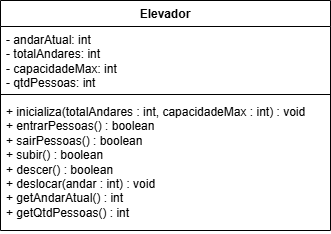

The diagram above was exported from draw.io. Its source (the exported page's mxGraphModel, read from the mxfile embedded in the PNG):
<mxGraphModel dx="1300" dy="312" grid="1" gridSize="10" guides="1" tooltips="1" connect="1" arrows="1" fold="1" page="1" pageScale="1" pageWidth="850" pageHeight="1100" background="#FFFFFF" math="0" shadow="0">
  <root>
    <mxCell id="0" />
    <mxCell id="1" parent="0" />
    <mxCell id="6" value="Elevador" style="swimlane;fontStyle=1;align=center;verticalAlign=top;childLayout=stackLayout;horizontal=1;startSize=26;horizontalStack=0;resizeParent=1;resizeParentMax=0;resizeLast=0;collapsible=1;marginBottom=0;whiteSpace=wrap;html=1;" parent="1" vertex="1">
      <mxGeometry x="-80" y="160" width="330" height="230" as="geometry" />
    </mxCell>
    <mxCell id="7" value="- andarAtual: int&lt;div&gt;&lt;span style=&quot;color: rgb(0, 0, 0); background-color: transparent;&quot;&gt;- totalAndares: int&lt;/span&gt;&lt;/div&gt;&lt;div&gt;&lt;span style=&quot;color: rgb(0, 0, 0);&quot;&gt;- capacidadeMax: int&lt;/span&gt;&lt;span style=&quot;color: rgb(0, 0, 0);&quot;&gt;&lt;/span&gt;&lt;/div&gt;&lt;div&gt;&lt;span style=&quot;color: rgb(0, 0, 0);&quot;&gt;- qtdPessoas: int&lt;/span&gt;&lt;br&gt;&lt;/div&gt;" style="text;strokeColor=none;fillColor=none;align=left;verticalAlign=top;spacingLeft=4;spacingRight=4;overflow=hidden;rotatable=0;points=[[0,0.5],[1,0.5]];portConstraint=eastwest;whiteSpace=wrap;html=1;" parent="6" vertex="1">
      <mxGeometry y="26" width="330" height="64" as="geometry" />
    </mxCell>
    <mxCell id="8" value="" style="line;strokeWidth=1;fillColor=none;align=left;verticalAlign=middle;spacingTop=-1;spacingLeft=3;spacingRight=3;rotatable=0;labelPosition=right;points=[];portConstraint=eastwest;strokeColor=inherit;" parent="6" vertex="1">
      <mxGeometry y="90" width="330" height="8" as="geometry" />
    </mxCell>
    <mxCell id="9" value="+ inicializa(totalAndares : int, capacidadeMax : int) : void&lt;div&gt;&lt;span style=&quot;color: rgb(0, 0, 0);&quot;&gt;+ entrarPessoas() : boolean&lt;/span&gt;&lt;/div&gt;&lt;div&gt;&lt;span style=&quot;color: rgb(0, 0, 0);&quot;&gt;+ sairPessoas() : boolean&lt;/span&gt;&lt;/div&gt;&lt;div&gt;&lt;span style=&quot;color: rgb(0, 0, 0);&quot;&gt;+ subir() : boolean&lt;/span&gt;&lt;/div&gt;&lt;div&gt;&lt;span style=&quot;color: rgb(0, 0, 0);&quot;&gt;+ descer() : boolean&lt;/span&gt;&lt;/div&gt;&lt;div&gt;&lt;span style=&quot;color: rgb(0, 0, 0);&quot;&gt;+ deslocar(andar : int) : void&lt;/span&gt;&lt;/div&gt;&lt;div&gt;&lt;span style=&quot;color: rgb(0, 0, 0);&quot;&gt;+ getAndarAtual() : int&lt;/span&gt;&lt;/div&gt;&lt;div&gt;&lt;span style=&quot;color: rgb(0, 0, 0);&quot;&gt;+ getQtdPessoas() : int&lt;/span&gt;&lt;/div&gt;" style="text;strokeColor=none;fillColor=none;align=left;verticalAlign=top;spacingLeft=4;spacingRight=4;overflow=hidden;rotatable=0;points=[[0,0.5],[1,0.5]];portConstraint=eastwest;whiteSpace=wrap;html=1;" parent="6" vertex="1">
      <mxGeometry y="98" width="330" height="132" as="geometry" />
    </mxCell>
  </root>
</mxGraphModel>